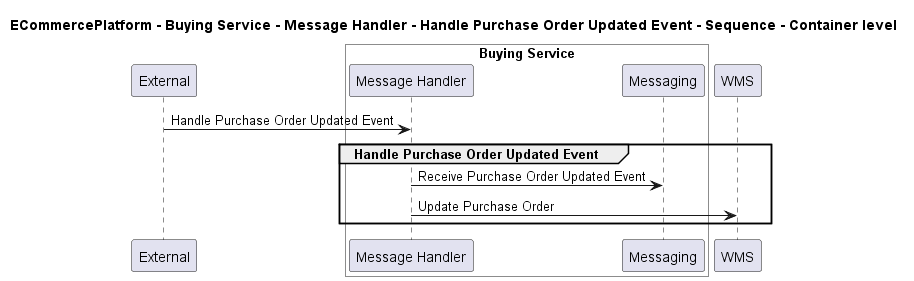

The diagram above was rendered by PlantUML. Its source (embedded in the PNG):
@startuml

title ECommercePlatform - Buying Service - Message Handler - Handle Purchase Order Updated Event - Sequence - Container level

participant "External" as C4InterFlow.SoftwareSystems.ExternalSystem

box "Buying Service" #White
    participant "Message Handler" as ECommercePlatform.SoftwareSystems.BuyingService.Containers.MessageHandler
    participant "Messaging" as ECommercePlatform.SoftwareSystems.BuyingService.Containers.Messaging
end box

participant "WMS" as ECommercePlatform.SoftwareSystems.WMS

C4InterFlow.SoftwareSystems.ExternalSystem -> ECommercePlatform.SoftwareSystems.BuyingService.Containers.MessageHandler : Handle Purchase Order Updated Event
group Handle Purchase Order Updated Event
ECommercePlatform.SoftwareSystems.BuyingService.Containers.MessageHandler -> ECommercePlatform.SoftwareSystems.BuyingService.Containers.Messaging : Receive Purchase Order Updated Event
ECommercePlatform.SoftwareSystems.BuyingService.Containers.MessageHandler -> ECommercePlatform.SoftwareSystems.WMS : Update Purchase Order
end


@enduml